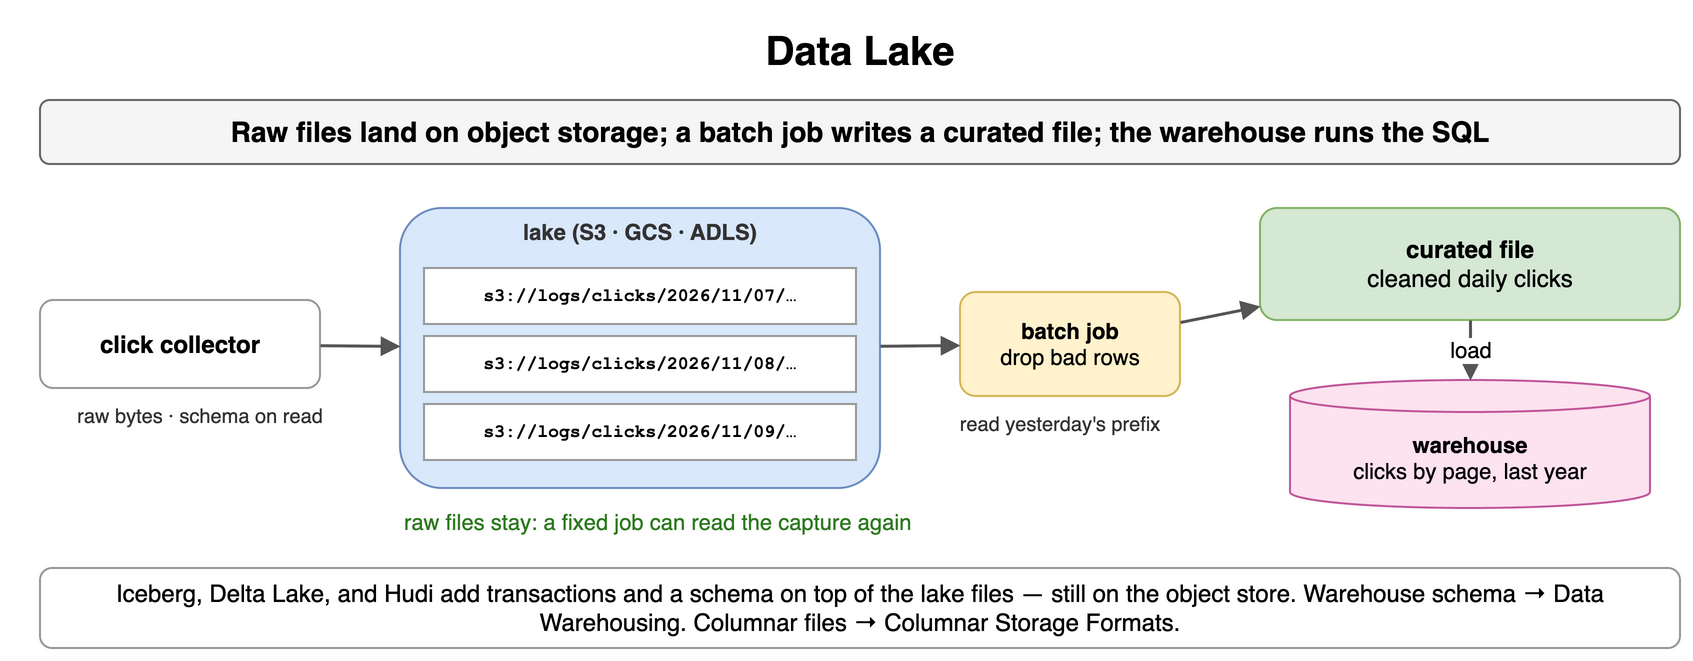

The diagram above was exported from draw.io. Its source (the exported page's mxGraphModel, read from the mxfile embedded in the PNG):
<mxGraphModel dx="900" dy="338" grid="1" gridSize="10" guides="1" tooltips="1" connect="1" arrows="1" fold="1" page="1" pageScale="1" pageWidth="900" pageHeight="338" math="0" shadow="0">
  <root>
    <mxCell id="0" />
    <mxCell id="1" parent="0" />
    <mxCell id="e1" value="Data Lake" style="text;html=1;align=center;verticalAlign=middle;whiteSpace=wrap;fontSize=20;fontStyle=1;" vertex="1" parent="1">
      <mxGeometry x="40" y="10" width="820" height="30" as="geometry" />
    </mxCell>
    <mxCell id="e2" value="Raw files land on object storage; a batch job writes a curated file; the warehouse runs the SQL" style="rounded=1;whiteSpace=wrap;html=1;fillColor=#f5f5f5;strokeColor=#666666;fontStyle=1;fontSize=14;" vertex="1" parent="1">
      <mxGeometry x="40" y="50" width="820" height="32" as="geometry" />
    </mxCell>
    <mxCell id="e3" value="click collector" style="rounded=1;whiteSpace=wrap;html=1;fillColor=#ffffff;strokeColor=#999999;fontSize=12;align=center;fontStyle=1;" vertex="1" parent="1">
      <mxGeometry x="40" y="150" width="140" height="44" as="geometry" />
    </mxCell>
    <mxCell id="e4" value="" style="rounded=1;whiteSpace=wrap;html=1;fillColor=#dae8fc;strokeColor=#6c8ebf;fontSize=12;align=center;fontStyle=1;" vertex="1" parent="1">
      <mxGeometry x="220" y="104" width="240" height="140" as="geometry" />
    </mxCell>
    <mxCell id="e5" value="lake (S3 · GCS · ADLS)" style="text;html=1;whiteSpace=wrap;fontSize=11;align=center;verticalAlign=middle;fontSize=11;fontColor=#333333;fontStyle=1;" vertex="1" parent="1">
      <mxGeometry x="220" y="108" width="240" height="16" as="geometry" />
    </mxCell>
    <mxCell id="e6" value="s3://logs/clicks/2026/11/07/…" style="rounded=0;whiteSpace=wrap;html=1;fontFamily=Courier New;fontStyle=1;fontSize=13;fillColor=#ffffff;strokeColor=#999999;fontSize=9;" vertex="1" parent="1">
      <mxGeometry x="232" y="134" width="216" height="28" as="geometry" />
    </mxCell>
    <mxCell id="e7" value="s3://logs/clicks/2026/11/08/…" style="rounded=0;whiteSpace=wrap;html=1;fontFamily=Courier New;fontStyle=1;fontSize=13;fillColor=#ffffff;strokeColor=#999999;fontSize=9;" vertex="1" parent="1">
      <mxGeometry x="232" y="168" width="216" height="28" as="geometry" />
    </mxCell>
    <mxCell id="e8" value="s3://logs/clicks/2026/11/09/…" style="rounded=0;whiteSpace=wrap;html=1;fontFamily=Courier New;fontStyle=1;fontSize=13;fillColor=#ffffff;strokeColor=#999999;fontSize=9;" vertex="1" parent="1">
      <mxGeometry x="232" y="202" width="216" height="28" as="geometry" />
    </mxCell>
    <mxCell id="e9" value="batch job&lt;br&gt;&lt;span style='font-weight:normal'&gt;drop bad rows&lt;/span&gt;" style="rounded=1;whiteSpace=wrap;html=1;fillColor=#fff2cc;strokeColor=#d6b656;fontSize=11;align=center;fontStyle=1;" vertex="1" parent="1">
      <mxGeometry x="500" y="146" width="110" height="52" as="geometry" />
    </mxCell>
    <mxCell id="e10" value="curated file&lt;br&gt;&lt;span style='font-weight:normal'&gt;cleaned daily clicks&lt;/span&gt;" style="rounded=1;whiteSpace=wrap;html=1;fillColor=#d5e8d4;strokeColor=#82b366;fontSize=12;align=center;fontStyle=1;" vertex="1" parent="1">
      <mxGeometry x="650" y="104" width="210" height="56" as="geometry" />
    </mxCell>
    <mxCell id="e11" value="warehouse&lt;br&gt;&lt;span style='font-weight:normal'&gt;clicks by page, last year&lt;/span&gt;" style="shape=cylinder3;whiteSpace=wrap;html=1;boundedLbl=1;backgroundOutline=1;size=8;fillColor=#fde2f0;strokeColor=#c0569a;fontStyle=1;fontSize=11;" vertex="1" parent="1">
      <mxGeometry x="665" y="190" width="180" height="64" as="geometry" />
    </mxCell>
    <mxCell id="e12" value="" style="endArrow=block;endSize=6;html=1;strokeWidth=1.5;strokeColor=#555555;fontSize=11;labelBackgroundColor=#ffffff;" edge="1" parent="1" source="e3" target="e4">
      <mxGeometry relative="1" as="geometry" />
    </mxCell>
    <mxCell id="e13" value="raw bytes · schema on read" style="text;html=1;whiteSpace=wrap;fontSize=11;align=center;verticalAlign=middle;fontSize=10;fontColor=#333333;" vertex="1" parent="1">
      <mxGeometry x="30" y="200" width="180" height="16" as="geometry" />
    </mxCell>
    <mxCell id="e14" value="" style="endArrow=block;endSize=6;html=1;strokeWidth=1.5;strokeColor=#555555;fontSize=11;labelBackgroundColor=#ffffff;" edge="1" parent="1" source="e4" target="e9">
      <mxGeometry relative="1" as="geometry" />
    </mxCell>
    <mxCell id="e15" value="read yesterday's prefix" style="text;html=1;whiteSpace=wrap;fontSize=11;align=center;verticalAlign=middle;fontSize=10;fontColor=#333333;" vertex="1" parent="1">
      <mxGeometry x="460" y="204" width="180" height="16" as="geometry" />
    </mxCell>
    <mxCell id="e16" value="" style="endArrow=block;endSize=6;html=1;strokeWidth=1.5;strokeColor=#555555;fontSize=11;labelBackgroundColor=#ffffff;" edge="1" parent="1" source="e9" target="e10">
      <mxGeometry relative="1" as="geometry" />
    </mxCell>
    <mxCell id="e17" value="load" style="endArrow=block;endSize=6;html=1;strokeWidth=1.5;strokeColor=#555555;fontSize=11;labelBackgroundColor=#ffffff;" edge="1" parent="1" source="e10" target="e11">
      <mxGeometry relative="1" as="geometry" />
    </mxCell>
    <mxCell id="e18" value="raw files stay: a fixed job can read the capture again" style="text;html=1;whiteSpace=wrap;fontSize=11;align=left;verticalAlign=middle;fontSize=11;fontColor=#2d7a1f;" vertex="1" parent="1">
      <mxGeometry x="220" y="252" width="420" height="18" as="geometry" />
    </mxCell>
    <mxCell id="e19" value="Iceberg, Delta Lake, and Hudi add transactions and a schema on top of the lake files — still on the object store. Warehouse schema → Data Warehousing. Columnar files → Columnar Storage Formats." style="rounded=1;whiteSpace=wrap;html=1;fillColor=#ffffff;strokeColor=#999999;fontSize=12;align=center;" vertex="1" parent="1">
      <mxGeometry x="40" y="284" width="820" height="40" as="geometry" />
    </mxCell>
  </root>
</mxGraphModel>